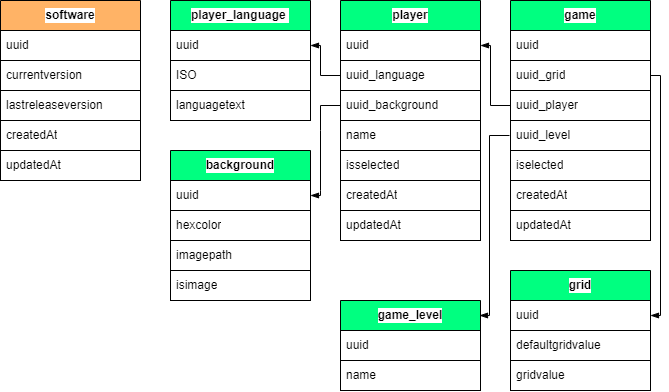

The diagram above was exported from draw.io. Its source (the exported page's mxGraphModel, read from the mxfile embedded in the PNG):
<mxGraphModel dx="646" dy="1403" grid="1" gridSize="10" guides="1" tooltips="1" connect="1" arrows="1" fold="1" page="1" pageScale="1" pageWidth="827" pageHeight="1169" background="#ffffff" math="0" shadow="0">
  <root>
    <mxCell id="0" />
    <mxCell id="1" parent="0" />
    <mxCell id="158" value="player_language&amp;nbsp;" style="swimlane;fontStyle=1;childLayout=stackLayout;horizontal=1;startSize=30;horizontalStack=0;resizeParent=1;resizeParentMax=0;resizeLast=0;collapsible=0;marginBottom=0;whiteSpace=wrap;html=1;swimlaneLine=1;fontColor=#000000;labelBorderColor=none;strokeColor=#000000;fillColor=#00FF80;swimlaneFillColor=none;gradientColor=none;labelBackgroundColor=#FFFFFF;" parent="1" vertex="1">
      <mxGeometry x="250" y="260" width="140" height="120" as="geometry" />
    </mxCell>
    <mxCell id="159" value="uuid" style="text;strokeColor=#000000;fillColor=#FFFFFF;align=left;verticalAlign=middle;spacingLeft=4;spacingRight=4;overflow=hidden;points=[[0,0.5],[1,0.5]];portConstraint=eastwest;rotatable=0;whiteSpace=wrap;html=1;fontColor=#000000;labelBorderColor=none;swimlaneFillColor=none;gradientColor=none;labelBackgroundColor=#FFFFFF;" parent="158" vertex="1">
      <mxGeometry y="30" width="140" height="30" as="geometry" />
    </mxCell>
    <mxCell id="422" value="ISO" style="text;strokeColor=#000000;fillColor=#FFFFFF;align=left;verticalAlign=middle;spacingLeft=4;spacingRight=4;overflow=hidden;points=[[0,0.5],[1,0.5]];portConstraint=eastwest;rotatable=0;whiteSpace=wrap;html=1;fontColor=#000000;labelBorderColor=none;swimlaneFillColor=none;gradientColor=none;labelBackgroundColor=#FFFFFF;" parent="158" vertex="1">
      <mxGeometry y="60" width="140" height="30" as="geometry" />
    </mxCell>
    <mxCell id="423" value="languagetext" style="text;strokeColor=#000000;fillColor=#FFFFFF;align=left;verticalAlign=middle;spacingLeft=4;spacingRight=4;overflow=hidden;points=[[0,0.5],[1,0.5]];portConstraint=eastwest;rotatable=0;whiteSpace=wrap;html=1;fontColor=#000000;labelBorderColor=none;swimlaneFillColor=none;gradientColor=none;labelBackgroundColor=#FFFFFF;" parent="158" vertex="1">
      <mxGeometry y="90" width="140" height="30" as="geometry" />
    </mxCell>
    <mxCell id="184" value="player" style="swimlane;fontStyle=1;childLayout=stackLayout;horizontal=1;startSize=30;horizontalStack=0;resizeParent=1;resizeParentMax=0;resizeLast=0;collapsible=0;marginBottom=0;whiteSpace=wrap;html=1;swimlaneLine=1;fontColor=#000000;labelBorderColor=none;strokeColor=#000000;fillColor=#00FF80;swimlaneFillColor=none;gradientColor=none;labelBackgroundColor=#FFFFFF;" parent="1" vertex="1">
      <mxGeometry x="420" y="260" width="140" height="240" as="geometry" />
    </mxCell>
    <mxCell id="185" value="uuid" style="text;strokeColor=#000000;fillColor=#FFFFFF;align=left;verticalAlign=middle;spacingLeft=4;spacingRight=4;overflow=hidden;points=[[0,0.5],[1,0.5]];portConstraint=eastwest;rotatable=0;whiteSpace=wrap;html=1;fontColor=#000000;labelBorderColor=none;swimlaneFillColor=none;gradientColor=none;labelBackgroundColor=#FFFFFF;" parent="184" vertex="1">
      <mxGeometry y="30" width="140" height="30" as="geometry" />
    </mxCell>
    <mxCell id="348" value="uuid_language" style="text;strokeColor=#000000;fillColor=#FFFFFF;align=left;verticalAlign=middle;spacingLeft=4;spacingRight=4;overflow=hidden;points=[[0,0.5],[1,0.5]];portConstraint=eastwest;rotatable=0;whiteSpace=wrap;html=1;fontColor=#000000;labelBorderColor=none;swimlaneFillColor=none;gradientColor=none;labelBackgroundColor=#FFFFFF;" parent="184" vertex="1">
      <mxGeometry y="60" width="140" height="30" as="geometry" />
    </mxCell>
    <mxCell id="459" value="uuid_background" style="text;strokeColor=#000000;fillColor=#FFFFFF;align=left;verticalAlign=middle;spacingLeft=4;spacingRight=4;overflow=hidden;points=[[0,0.5],[1,0.5]];portConstraint=eastwest;rotatable=0;whiteSpace=wrap;html=1;fontColor=#000000;labelBorderColor=none;swimlaneFillColor=none;gradientColor=none;labelBackgroundColor=#FFFFFF;" parent="184" vertex="1">
      <mxGeometry y="90" width="140" height="30" as="geometry" />
    </mxCell>
    <mxCell id="424" value="name" style="text;strokeColor=#000000;fillColor=#FFFFFF;align=left;verticalAlign=middle;spacingLeft=4;spacingRight=4;overflow=hidden;points=[[0,0.5],[1,0.5]];portConstraint=eastwest;rotatable=0;whiteSpace=wrap;html=1;fontColor=#000000;labelBorderColor=none;swimlaneFillColor=none;gradientColor=none;labelBackgroundColor=#FFFFFF;" parent="184" vertex="1">
      <mxGeometry y="120" width="140" height="30" as="geometry" />
    </mxCell>
    <mxCell id="473" value="isselected" style="text;strokeColor=#000000;fillColor=#FFFFFF;align=left;verticalAlign=middle;spacingLeft=4;spacingRight=4;overflow=hidden;points=[[0,0.5],[1,0.5]];portConstraint=eastwest;rotatable=0;whiteSpace=wrap;html=1;fontColor=#000000;labelBorderColor=none;swimlaneFillColor=none;gradientColor=none;labelBackgroundColor=#FFFFFF;" parent="184" vertex="1">
      <mxGeometry y="150" width="140" height="30" as="geometry" />
    </mxCell>
    <mxCell id="425" value="createdAt" style="text;strokeColor=#000000;fillColor=#FFFFFF;align=left;verticalAlign=middle;spacingLeft=4;spacingRight=4;overflow=hidden;points=[[0,0.5],[1,0.5]];portConstraint=eastwest;rotatable=0;whiteSpace=wrap;html=1;fontColor=#000000;labelBorderColor=none;swimlaneFillColor=none;gradientColor=none;labelBackgroundColor=#FFFFFF;" parent="184" vertex="1">
      <mxGeometry y="180" width="140" height="30" as="geometry" />
    </mxCell>
    <mxCell id="426" value="updatedAt" style="text;strokeColor=#000000;fillColor=#FFFFFF;align=left;verticalAlign=middle;spacingLeft=4;spacingRight=4;overflow=hidden;points=[[0,0.5],[1,0.5]];portConstraint=eastwest;rotatable=0;whiteSpace=wrap;html=1;fontColor=#000000;labelBorderColor=none;swimlaneFillColor=none;gradientColor=none;labelBackgroundColor=#FFFFFF;" parent="184" vertex="1">
      <mxGeometry y="210" width="140" height="30" as="geometry" />
    </mxCell>
    <mxCell id="272" value="" style="edgeStyle=none;html=1;strokeColor=#000000;endArrow=blockThin;endFill=1;entryX=1;entryY=0.5;entryDx=0;entryDy=0;rounded=0;exitX=0;exitY=0.5;exitDx=0;exitDy=0;" parent="1" source="348" target="159" edge="1">
      <mxGeometry relative="1" as="geometry">
        <mxPoint x="427" y="335" as="sourcePoint" />
        <mxPoint x="227" y="385" as="targetPoint" />
        <Array as="points">
          <mxPoint x="400" y="335" />
          <mxPoint x="400" y="305" />
        </Array>
      </mxGeometry>
    </mxCell>
    <mxCell id="407" value="game" style="swimlane;fontStyle=1;childLayout=stackLayout;horizontal=1;startSize=30;horizontalStack=0;resizeParent=1;resizeParentMax=0;resizeLast=0;collapsible=0;marginBottom=0;whiteSpace=wrap;html=1;swimlaneLine=1;fontColor=#000000;labelBorderColor=none;strokeColor=#000000;fillColor=#00FF80;swimlaneFillColor=none;gradientColor=none;labelBackgroundColor=#FFFFFF;" parent="1" vertex="1">
      <mxGeometry x="590" y="260" width="140" height="240" as="geometry" />
    </mxCell>
    <mxCell id="408" value="uuid" style="text;strokeColor=#000000;fillColor=#FFFFFF;align=left;verticalAlign=middle;spacingLeft=4;spacingRight=4;overflow=hidden;points=[[0,0.5],[1,0.5]];portConstraint=eastwest;rotatable=0;whiteSpace=wrap;html=1;fontColor=#000000;labelBorderColor=none;swimlaneFillColor=none;gradientColor=none;labelBackgroundColor=#FFFFFF;" parent="407" vertex="1">
      <mxGeometry y="30" width="140" height="30" as="geometry" />
    </mxCell>
    <mxCell id="454" value="uuid_grid" style="text;strokeColor=#000000;fillColor=#FFFFFF;align=left;verticalAlign=middle;spacingLeft=4;spacingRight=4;overflow=hidden;points=[[0,0.5],[1,0.5]];portConstraint=eastwest;rotatable=0;whiteSpace=wrap;html=1;fontColor=#000000;labelBorderColor=none;swimlaneFillColor=none;gradientColor=none;labelBackgroundColor=#FFFFFF;" parent="407" vertex="1">
      <mxGeometry y="60" width="140" height="30" as="geometry" />
    </mxCell>
    <mxCell id="456" value="uuid_player" style="text;strokeColor=#000000;fillColor=#FFFFFF;align=left;verticalAlign=middle;spacingLeft=4;spacingRight=4;overflow=hidden;points=[[0,0.5],[1,0.5]];portConstraint=eastwest;rotatable=0;whiteSpace=wrap;html=1;fontColor=#000000;labelBorderColor=none;swimlaneFillColor=none;gradientColor=none;labelBackgroundColor=#FFFFFF;" parent="407" vertex="1">
      <mxGeometry y="90" width="140" height="30" as="geometry" />
    </mxCell>
    <mxCell id="434" value="uuid_level" style="text;strokeColor=#000000;fillColor=#FFFFFF;align=left;verticalAlign=middle;spacingLeft=4;spacingRight=4;overflow=hidden;points=[[0,0.5],[1,0.5]];portConstraint=eastwest;rotatable=0;whiteSpace=wrap;html=1;fontColor=#000000;labelBorderColor=none;swimlaneFillColor=none;gradientColor=none;labelBackgroundColor=#FFFFFF;" parent="407" vertex="1">
      <mxGeometry y="120" width="140" height="30" as="geometry" />
    </mxCell>
    <mxCell id="472" value="iselected" style="text;strokeColor=#000000;fillColor=#FFFFFF;align=left;verticalAlign=middle;spacingLeft=4;spacingRight=4;overflow=hidden;points=[[0,0.5],[1,0.5]];portConstraint=eastwest;rotatable=0;whiteSpace=wrap;html=1;fontColor=#000000;labelBorderColor=none;swimlaneFillColor=none;gradientColor=none;labelBackgroundColor=#FFFFFF;" parent="407" vertex="1">
      <mxGeometry y="150" width="140" height="30" as="geometry" />
    </mxCell>
    <mxCell id="435" value="createdAt" style="text;strokeColor=#000000;fillColor=#FFFFFF;align=left;verticalAlign=middle;spacingLeft=4;spacingRight=4;overflow=hidden;points=[[0,0.5],[1,0.5]];portConstraint=eastwest;rotatable=0;whiteSpace=wrap;html=1;fontColor=#000000;labelBorderColor=none;swimlaneFillColor=none;gradientColor=none;labelBackgroundColor=#FFFFFF;" parent="407" vertex="1">
      <mxGeometry y="180" width="140" height="30" as="geometry" />
    </mxCell>
    <mxCell id="436" value="updatedAt" style="text;strokeColor=#000000;fillColor=#FFFFFF;align=left;verticalAlign=middle;spacingLeft=4;spacingRight=4;overflow=hidden;points=[[0,0.5],[1,0.5]];portConstraint=eastwest;rotatable=0;whiteSpace=wrap;html=1;fontColor=#000000;labelBorderColor=none;swimlaneFillColor=none;gradientColor=none;labelBackgroundColor=#FFFFFF;" parent="407" vertex="1">
      <mxGeometry y="210" width="140" height="30" as="geometry" />
    </mxCell>
    <mxCell id="410" value="grid" style="swimlane;fontStyle=1;childLayout=stackLayout;horizontal=1;startSize=30;horizontalStack=0;resizeParent=1;resizeParentMax=0;resizeLast=0;collapsible=0;marginBottom=0;whiteSpace=wrap;html=1;swimlaneLine=1;fontColor=#000000;labelBorderColor=none;strokeColor=#000000;fillColor=#00FF80;swimlaneFillColor=none;gradientColor=none;labelBackgroundColor=#FFFFFF;" parent="1" vertex="1">
      <mxGeometry x="590" y="530" width="140" height="120" as="geometry" />
    </mxCell>
    <mxCell id="411" value="uuid" style="text;strokeColor=#000000;fillColor=#FFFFFF;align=left;verticalAlign=middle;spacingLeft=4;spacingRight=4;overflow=hidden;points=[[0,0.5],[1,0.5]];portConstraint=eastwest;rotatable=0;whiteSpace=wrap;html=1;fontColor=#000000;labelBorderColor=none;swimlaneFillColor=none;gradientColor=none;labelBackgroundColor=#FFFFFF;" parent="410" vertex="1">
      <mxGeometry y="30" width="140" height="30" as="geometry" />
    </mxCell>
    <mxCell id="442" value="defaultgridvalue" style="text;strokeColor=#000000;fillColor=#FFFFFF;align=left;verticalAlign=middle;spacingLeft=4;spacingRight=4;overflow=hidden;points=[[0,0.5],[1,0.5]];portConstraint=eastwest;rotatable=0;whiteSpace=wrap;html=1;fontColor=#000000;labelBorderColor=none;swimlaneFillColor=none;gradientColor=none;labelBackgroundColor=#FFFFFF;" parent="410" vertex="1">
      <mxGeometry y="60" width="140" height="30" as="geometry" />
    </mxCell>
    <mxCell id="443" value="gridvalue" style="text;strokeColor=#000000;fillColor=#FFFFFF;align=left;verticalAlign=middle;spacingLeft=4;spacingRight=4;overflow=hidden;points=[[0,0.5],[1,0.5]];portConstraint=eastwest;rotatable=0;whiteSpace=wrap;html=1;fontColor=#000000;labelBorderColor=none;swimlaneFillColor=none;gradientColor=none;labelBackgroundColor=#FFFFFF;" parent="410" vertex="1">
      <mxGeometry y="90" width="140" height="30" as="geometry" />
    </mxCell>
    <mxCell id="416" value="background" style="swimlane;fontStyle=1;childLayout=stackLayout;horizontal=1;startSize=30;horizontalStack=0;resizeParent=1;resizeParentMax=0;resizeLast=0;collapsible=0;marginBottom=0;whiteSpace=wrap;html=1;swimlaneLine=1;fontColor=#000000;labelBorderColor=none;strokeColor=#000000;fillColor=#00FF80;swimlaneFillColor=none;gradientColor=none;labelBackgroundColor=#FFFFFF;" parent="1" vertex="1">
      <mxGeometry x="250" y="410" width="140" height="150" as="geometry" />
    </mxCell>
    <mxCell id="417" value="uuid" style="text;strokeColor=#000000;fillColor=#FFFFFF;align=left;verticalAlign=middle;spacingLeft=4;spacingRight=4;overflow=hidden;points=[[0,0.5],[1,0.5]];portConstraint=eastwest;rotatable=0;whiteSpace=wrap;html=1;fontColor=#000000;labelBorderColor=none;swimlaneFillColor=none;gradientColor=none;labelBackgroundColor=#FFFFFF;" parent="416" vertex="1">
      <mxGeometry y="30" width="140" height="30" as="geometry" />
    </mxCell>
    <mxCell id="451" value="hexcolor" style="text;strokeColor=#000000;fillColor=#FFFFFF;align=left;verticalAlign=middle;spacingLeft=4;spacingRight=4;overflow=hidden;points=[[0,0.5],[1,0.5]];portConstraint=eastwest;rotatable=0;whiteSpace=wrap;html=1;fontColor=#000000;labelBorderColor=none;swimlaneFillColor=none;gradientColor=none;labelBackgroundColor=#FFFFFF;" parent="416" vertex="1">
      <mxGeometry y="60" width="140" height="30" as="geometry" />
    </mxCell>
    <mxCell id="450" value="imagepath" style="text;strokeColor=#000000;fillColor=#FFFFFF;align=left;verticalAlign=middle;spacingLeft=4;spacingRight=4;overflow=hidden;points=[[0,0.5],[1,0.5]];portConstraint=eastwest;rotatable=0;whiteSpace=wrap;html=1;fontColor=#000000;labelBorderColor=none;swimlaneFillColor=none;gradientColor=none;labelBackgroundColor=#FFFFFF;" parent="416" vertex="1">
      <mxGeometry y="90" width="140" height="30" as="geometry" />
    </mxCell>
    <mxCell id="453" value="isimage" style="text;strokeColor=#000000;fillColor=#FFFFFF;align=left;verticalAlign=middle;spacingLeft=4;spacingRight=4;overflow=hidden;points=[[0,0.5],[1,0.5]];portConstraint=eastwest;rotatable=0;whiteSpace=wrap;html=1;fontColor=#000000;labelBorderColor=none;swimlaneFillColor=none;gradientColor=none;labelBackgroundColor=#FFFFFF;" parent="416" vertex="1">
      <mxGeometry y="120" width="140" height="30" as="geometry" />
    </mxCell>
    <mxCell id="455" value="" style="edgeStyle=none;html=1;strokeColor=#000000;endArrow=blockThin;endFill=1;entryX=1;entryY=0.5;entryDx=0;entryDy=0;rounded=0;exitX=1;exitY=0.5;exitDx=0;exitDy=0;" parent="1" source="454" target="411" edge="1">
      <mxGeometry relative="1" as="geometry">
        <mxPoint x="750" y="350" as="sourcePoint" />
        <mxPoint x="747" y="205" as="targetPoint" />
        <Array as="points">
          <mxPoint x="740" y="335" />
          <mxPoint x="740" y="575" />
        </Array>
      </mxGeometry>
    </mxCell>
    <mxCell id="457" value="" style="edgeStyle=none;html=1;strokeColor=#000000;endArrow=blockThin;endFill=1;entryX=1;entryY=0.5;entryDx=0;entryDy=0;rounded=0;exitX=0;exitY=0.5;exitDx=0;exitDy=0;" parent="1" source="456" target="185" edge="1">
      <mxGeometry relative="1" as="geometry">
        <mxPoint x="437" y="345" as="sourcePoint" />
        <mxPoint x="407" y="315" as="targetPoint" />
        <Array as="points">
          <mxPoint x="570" y="365" />
          <mxPoint x="570" y="305" />
        </Array>
      </mxGeometry>
    </mxCell>
    <mxCell id="465" value="" style="edgeStyle=none;html=1;strokeColor=#000000;endArrow=blockThin;endFill=1;entryX=1;entryY=0.5;entryDx=0;entryDy=0;rounded=0;exitX=0;exitY=0.5;exitDx=0;exitDy=0;" parent="1" source="459" target="417" edge="1">
      <mxGeometry relative="1" as="geometry">
        <mxPoint x="420" y="385" as="sourcePoint" />
        <mxPoint x="390" y="355" as="targetPoint" />
        <Array as="points">
          <mxPoint x="400" y="365" />
          <mxPoint x="400" y="390" />
          <mxPoint x="400" y="450" />
          <mxPoint x="400" y="455" />
        </Array>
      </mxGeometry>
    </mxCell>
    <mxCell id="466" value="software" style="swimlane;fontStyle=1;childLayout=stackLayout;horizontal=1;startSize=30;horizontalStack=0;resizeParent=1;resizeParentMax=0;resizeLast=0;collapsible=0;marginBottom=0;whiteSpace=wrap;html=1;swimlaneLine=1;fontColor=#000000;labelBorderColor=none;strokeColor=#000000;fillColor=#FFB366;swimlaneFillColor=none;gradientColor=none;labelBackgroundColor=#FFFFFF;" parent="1" vertex="1">
      <mxGeometry x="80" y="260" width="140" height="180" as="geometry" />
    </mxCell>
    <mxCell id="478" value="uuid" style="text;strokeColor=#000000;fillColor=#FFFFFF;align=left;verticalAlign=middle;spacingLeft=4;spacingRight=4;overflow=hidden;points=[[0,0.5],[1,0.5]];portConstraint=eastwest;rotatable=0;whiteSpace=wrap;html=1;fontColor=#000000;labelBorderColor=none;swimlaneFillColor=none;gradientColor=none;labelBackgroundColor=#FFFFFF;" vertex="1" parent="466">
      <mxGeometry y="30" width="140" height="30" as="geometry" />
    </mxCell>
    <mxCell id="467" value="currentversion" style="text;strokeColor=#000000;fillColor=#FFFFFF;align=left;verticalAlign=middle;spacingLeft=4;spacingRight=4;overflow=hidden;points=[[0,0.5],[1,0.5]];portConstraint=eastwest;rotatable=0;whiteSpace=wrap;html=1;fontColor=#000000;labelBorderColor=none;swimlaneFillColor=none;gradientColor=none;labelBackgroundColor=#FFFFFF;" parent="466" vertex="1">
      <mxGeometry y="60" width="140" height="30" as="geometry" />
    </mxCell>
    <mxCell id="471" value="lastreleaseversion" style="text;strokeColor=#000000;fillColor=#FFFFFF;align=left;verticalAlign=middle;spacingLeft=4;spacingRight=4;overflow=hidden;points=[[0,0.5],[1,0.5]];portConstraint=eastwest;rotatable=0;whiteSpace=wrap;html=1;fontColor=#000000;labelBorderColor=none;swimlaneFillColor=none;gradientColor=none;labelBackgroundColor=#FFFFFF;" parent="466" vertex="1">
      <mxGeometry y="90" width="140" height="30" as="geometry" />
    </mxCell>
    <mxCell id="470" value="createdAt" style="text;strokeColor=#000000;fillColor=#FFFFFF;align=left;verticalAlign=middle;spacingLeft=4;spacingRight=4;overflow=hidden;points=[[0,0.5],[1,0.5]];portConstraint=eastwest;rotatable=0;whiteSpace=wrap;html=1;fontColor=#000000;labelBorderColor=none;swimlaneFillColor=none;gradientColor=none;labelBackgroundColor=#FFFFFF;" parent="466" vertex="1">
      <mxGeometry y="120" width="140" height="30" as="geometry" />
    </mxCell>
    <mxCell id="468" value="updatedAt" style="text;strokeColor=#000000;fillColor=#FFFFFF;align=left;verticalAlign=middle;spacingLeft=4;spacingRight=4;overflow=hidden;points=[[0,0.5],[1,0.5]];portConstraint=eastwest;rotatable=0;whiteSpace=wrap;html=1;fontColor=#000000;labelBorderColor=none;swimlaneFillColor=none;gradientColor=none;labelBackgroundColor=#FFFFFF;" parent="466" vertex="1">
      <mxGeometry y="150" width="140" height="30" as="geometry" />
    </mxCell>
    <mxCell id="474" value="game_level" style="swimlane;fontStyle=1;childLayout=stackLayout;horizontal=1;startSize=30;horizontalStack=0;resizeParent=1;resizeParentMax=0;resizeLast=0;collapsible=0;marginBottom=0;whiteSpace=wrap;html=1;swimlaneLine=1;fontColor=#000000;labelBorderColor=none;strokeColor=#000000;fillColor=#00FF80;swimlaneFillColor=none;gradientColor=none;labelBackgroundColor=#FFFFFF;" parent="1" vertex="1">
      <mxGeometry x="420" y="560" width="140" height="90" as="geometry" />
    </mxCell>
    <mxCell id="475" value="uuid" style="text;strokeColor=#000000;fillColor=#FFFFFF;align=left;verticalAlign=middle;spacingLeft=4;spacingRight=4;overflow=hidden;points=[[0,0.5],[1,0.5]];portConstraint=eastwest;rotatable=0;whiteSpace=wrap;html=1;fontColor=#000000;labelBorderColor=none;swimlaneFillColor=none;gradientColor=none;labelBackgroundColor=#FFFFFF;" parent="474" vertex="1">
      <mxGeometry y="30" width="140" height="30" as="geometry" />
    </mxCell>
    <mxCell id="476" value="name" style="text;strokeColor=#000000;fillColor=#FFFFFF;align=left;verticalAlign=middle;spacingLeft=4;spacingRight=4;overflow=hidden;points=[[0,0.5],[1,0.5]];portConstraint=eastwest;rotatable=0;whiteSpace=wrap;html=1;fontColor=#000000;labelBorderColor=none;swimlaneFillColor=none;gradientColor=none;labelBackgroundColor=#FFFFFF;" parent="474" vertex="1">
      <mxGeometry y="60" width="140" height="30" as="geometry" />
    </mxCell>
    <mxCell id="477" value="" style="edgeStyle=none;html=1;strokeColor=#000000;endArrow=blockThin;endFill=1;entryX=1;entryY=0.5;entryDx=0;entryDy=0;rounded=0;exitX=0;exitY=0.5;exitDx=0;exitDy=0;" parent="1" edge="1">
      <mxGeometry relative="1" as="geometry">
        <mxPoint x="589" y="395" as="sourcePoint" />
        <mxPoint x="559" y="575" as="targetPoint" />
        <Array as="points">
          <mxPoint x="569" y="395" />
          <mxPoint x="569" y="575" />
        </Array>
      </mxGeometry>
    </mxCell>
  </root>
</mxGraphModel>